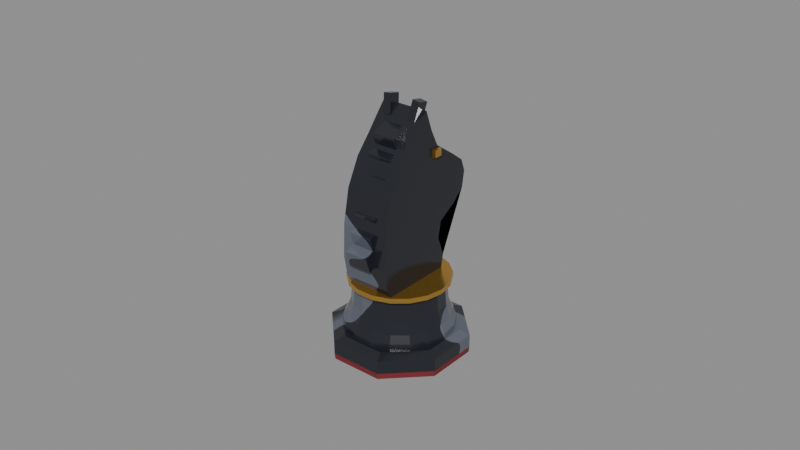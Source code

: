 # Source: cozy_chess_black_knight.blend  (saved by Blender 5.2.45; exported with 4.5.12 LTS)
import bpy
from mathutils import Matrix  # noqa: F401  (used for matrix-valued properties, if any)

bpy.ops.wm.read_factory_settings(use_empty=True)
scene = bpy.context.scene
scene.name = 'Scene'

# ---- materials (node trees are filled in below, after node groups)
mat_chess_piece_black_marble = bpy.data.materials.new('Chess_Piece_Black_Marble')
mat_chess_piece_black_marble.diffuse_color = (0.016, 0.0185, 0.02519, 1.0)
mat_chess_gold_brass = bpy.data.materials.new('Chess_Gold_Brass')
mat_chess_gold_brass.diffuse_color = (0.6939, 0.3916, 0.07619, 1.0)
mat_chess_felt_crimson = bpy.data.materials.new('Chess_Felt_Crimson')
mat_chess_felt_crimson.diffuse_color = (0.1946, 0.016, 0.02122, 1.0)

# ---- material node trees
mat_chess_piece_black_marble.use_nodes = True; mat_chess_piece_black_marble.node_tree.nodes.clear()
_N = mat_chess_piece_black_marble.node_tree.nodes; _L = mat_chess_piece_black_marble.node_tree.links
n0 = _N.new('ShaderNodeBsdfPrincipled'); n0.name = 'Principled BSDF'; n0.location = (-200, 100)
n0.inputs[1].default_value = 0.04
n0.inputs[2].default_value = 0.14
n0.inputs[10].default_value = 0.005
n1 = _N.new('ShaderNodeOutputMaterial'); n1.name = 'Material Output'; n1.location = (200, 100)
n2 = _N.new('ShaderNodeTexCoord'); n2.name = 'Texture Coordinate'; n2.location = (0, 0)
n3 = _N.new('ShaderNodeTexWave'); n3.name = 'Wave Texture'; n3.location = (0, 0)
n3.width = 160
n3.bands_direction = 'DIAGONAL'
n3.wave_profile = 'SAW'
n3.inputs[1].default_value = 3.6
n3.inputs[2].default_value = 7.5
n3.inputs[3].default_value = 4.0
n3.inputs[4].default_value = 2.2
n4 = _N.new('ShaderNodeValToRGB'); n4.name = 'Color Ramp'; n4.location = (0, 0)
while len(n4.color_ramp.elements) > 1: n4.color_ramp.elements.remove(n4.color_ramp.elements[-1])
n4.color_ramp.elements[0].position = 0.0; n4.color_ramp.elements[0].color = (0.016, 0.0185, 0.02519, 1.0)
_e = n4.color_ramp.elements.new(0.82); _e.color = (0.016, 0.0185, 0.02519, 1.0)
_e = n4.color_ramp.elements.new(0.92); _e.color = (0.1119, 0.1274, 0.162, 1.0)
_L.new(n0.outputs[0], n1.inputs[0])
_L.new(n2.outputs[3], n3.inputs[0])
_L.new(n3.outputs[1], n4.inputs[0])
_L.new(n4.outputs[0], n0.inputs[0])
n1.is_active_output = True
mat_chess_gold_brass.use_nodes = True; mat_chess_gold_brass.node_tree.nodes.clear()
_N = mat_chess_gold_brass.node_tree.nodes; _L = mat_chess_gold_brass.node_tree.links
n0 = _N.new('ShaderNodeBsdfPrincipled'); n0.name = 'Principled BSDF'; n0.location = (-200, 100)
n0.inputs[0].default_value = (0.6939, 0.3916, 0.07619, 1.0)
n0.inputs[1].default_value = 0.88
n0.inputs[2].default_value = 0.22
n0.inputs[10].default_value = 0.005
n1 = _N.new('ShaderNodeOutputMaterial'); n1.name = 'Material Output'; n1.location = (200, 100)
_L.new(n0.outputs[0], n1.inputs[0])
n1.is_active_output = True
mat_chess_felt_crimson.use_nodes = True; mat_chess_felt_crimson.node_tree.nodes.clear()
_N = mat_chess_felt_crimson.node_tree.nodes; _L = mat_chess_felt_crimson.node_tree.links
n0 = _N.new('ShaderNodeBsdfPrincipled'); n0.name = 'Principled BSDF'; n0.location = (-200, 100)
n0.inputs[0].default_value = (0.1946, 0.016, 0.02122, 1.0)
n0.inputs[2].default_value = 0.85
n0.inputs[10].default_value = 0.005
n1 = _N.new('ShaderNodeOutputMaterial'); n1.name = 'Material Output'; n1.location = (200, 100)
_L.new(n0.outputs[0], n1.inputs[0])
n1.is_active_output = True

# ---- meshes
me_chess_black_knight_mesh = bpy.data.meshes.new('Chess_Black_Knight_Mesh')
me_chess_black_knight_mesh.from_pydata([(0.02018, 0.008358, 0.0), (0.008358, 0.02018, 0.0), (-0.008358, 0.02018, 0.0), (-0.02018, 0.008358, 0.0), (-0.02018, -0.008358, 0.0), (-0.008358, -0.02018, 0.0), (0.008358, -0.02018, 0.0), (0.02018, -0.008358, 0.0), (0.02037, 0.008438, 0.00189), (0.008438, 0.02037, 0.00189), (-0.008438, 0.02037, 0.00189), (-0.02037, 0.008438, 0.00189), (-0.02037, -0.008438, 0.00189), (-0.008438, -0.02037, 0.00189), (0.008438, -0.02037, 0.00189), (0.02037, -0.008438, 0.00189), (0.02037, 0.008438, 0.00609), (0.008438, 0.02037, 0.00609), (-0.008438, 0.02037, 0.00609), (-0.02037, 0.008438, 0.00609), (-0.02037, -0.008438, 0.00609), (-0.008438, -0.02037, 0.00609), (0.008438, -0.02037, 0.00609), (0.02037, -0.008438, 0.00609), (0.01746, 0.007233, 0.00735), (0.007233, 0.01746, 0.00735), (-0.007233, 0.01746, 0.00735), (-0.01746, 0.007233, 0.00735), (-0.01746, -0.007233, 0.00735), (-0.007233, -0.01746, 0.00735), (0.007233, -0.01746, 0.00735), (0.01746, -0.007233, 0.00735), (0.01733, 0.0, 0.00735), (0.01628, 0.005925, 0.00735), (0.01327, 0.01114, 0.00735), (0.008663, 0.015, 0.00735), (0.003008, 0.01706, 0.00735), (-0.003008, 0.01706, 0.00735), (-0.008663, 0.015, 0.00735), (-0.01327, 0.01114, 0.00735), (-0.01628, 0.005925, 0.00735), (-0.01733, 2.122e-18, 0.00735), (-0.01628, -0.005925, 0.00735), (-0.01327, -0.01114, 0.00735), (-0.008663, -0.015, 0.00735), (-0.003008, -0.01706, 0.00735), (0.003008, -0.01706, 0.00735), (0.008663, -0.015, 0.00735), (0.01327, -0.01114, 0.00735), (0.01628, -0.005925, 0.00735), (0.01733, 0.0, 0.00945), (0.01628, 0.005925, 0.00945), (0.01327, 0.01114, 0.00945), (0.008663, 0.015, 0.00945), (0.003008, 0.01706, 0.00945), (-0.003008, 0.01706, 0.00945), (-0.008663, 0.015, 0.00945), (-0.01327, 0.01114, 0.00945), (-0.01628, 0.005925, 0.00945), (-0.01733, 2.122e-18, 0.00945), (-0.01628, -0.005925, 0.00945), (-0.01327, -0.01114, 0.00945), (-0.008663, -0.015, 0.00945), (-0.003008, -0.01706, 0.00945), (0.003008, -0.01706, 0.00945), (0.008663, -0.015, 0.00945), (0.01327, -0.01114, 0.00945), (0.01628, -0.005925, 0.00945), (0.01596, 0.0, 0.01176), (0.015, 0.005459, 0.01176), (0.01223, 0.01026, 0.01176), (0.00798, 0.01382, 0.01176), (0.002771, 0.01572, 0.01176), (-0.002771, 0.01572, 0.01176), (-0.00798, 0.01382, 0.01176), (-0.01223, 0.01026, 0.01176), (-0.015, 0.005459, 0.01176), (-0.01596, 1.955e-18, 0.01176), (-0.015, -0.005459, 0.01176), (-0.01223, -0.01026, 0.01176), (-0.00798, -0.01382, 0.01176), (-0.002771, -0.01572, 0.01176), (0.002771, -0.01572, 0.01176), (0.00798, -0.01382, 0.01176), (0.01223, -0.01026, 0.01176), (0.015, -0.005459, 0.01176), (0.0147, 0.0, 0.01575), (0.01381, 0.005028, 0.01575), (0.01126, 0.009449, 0.01575), (0.00735, 0.01273, 0.01575), (0.002553, 0.01448, 0.01575), (-0.002553, 0.01448, 0.01575), (-0.00735, 0.01273, 0.01575), (-0.01126, 0.009449, 0.01575), (-0.01381, 0.005028, 0.01575), (-0.0147, 1.8e-18, 0.01575), (-0.01381, -0.005028, 0.01575), (-0.01126, -0.009449, 0.01575), (-0.00735, -0.01273, 0.01575), (-0.002553, -0.01448, 0.01575), (0.002553, -0.01448, 0.01575), (0.00735, -0.01273, 0.01575), (0.01126, -0.009449, 0.01575), (0.01381, -0.005028, 0.01575), (0.01428, 0.0, 0.021), (0.01342, 0.004884, 0.021), (0.01094, 0.009179, 0.021), (0.00714, 0.01237, 0.021), (0.00248, 0.01406, 0.021), (-0.00248, 0.01406, 0.021), (-0.00714, 0.01237, 0.021), (-0.01094, 0.009179, 0.021), (-0.01342, 0.004884, 0.021), (-0.01428, 1.749e-18, 0.021), (-0.01342, -0.004884, 0.021), (-0.01094, -0.009179, 0.021), (-0.00714, -0.01237, 0.021), (-0.00248, -0.01406, 0.021), (0.00248, -0.01406, 0.021), (0.00714, -0.01237, 0.021), (0.01094, -0.009179, 0.021), (0.01342, -0.004884, 0.021), (0.01596, 0.0, 0.02258), (0.015, 0.005459, 0.02258), (0.01223, 0.01026, 0.02258), (0.00798, 0.01382, 0.02258), (0.002771, 0.01572, 0.02258), (-0.002771, 0.01572, 0.02258), (-0.00798, 0.01382, 0.02258), (-0.01223, 0.01026, 0.02258), (-0.015, 0.005459, 0.02258), (-0.01596, 1.955e-18, 0.02258), (-0.015, -0.005459, 0.02258), (-0.01223, -0.01026, 0.02258), (-0.00798, -0.01382, 0.02258), (-0.002771, -0.01572, 0.02258), (0.002771, -0.01572, 0.02258), (0.00798, -0.01382, 0.02258), (0.01223, -0.01026, 0.02258), (0.015, -0.005459, 0.02258), (0.01596, 0.0, 0.02415), (0.015, 0.005459, 0.02415), (0.01223, 0.01026, 0.02415), (0.00798, 0.01382, 0.02415), (0.002771, 0.01572, 0.02415), (-0.002771, 0.01572, 0.02415), (-0.00798, 0.01382, 0.02415), (-0.01223, 0.01026, 0.02415), (-0.015, 0.005459, 0.02415), (-0.01596, 1.955e-18, 0.02415), (-0.015, -0.005459, 0.02415), (-0.01223, -0.01026, 0.02415), (-0.00798, -0.01382, 0.02415), (-0.002771, -0.01572, 0.02415), (0.002771, -0.01572, 0.02415), (0.00798, -0.01382, 0.02415), (0.01223, -0.01026, 0.02415), (0.015, -0.005459, 0.02415), (0.0004, 0.0, 0.02415), (0.0003759, 0.0001368, 0.02415), (0.0003064, 0.0002571, 0.02415), (0.0002, 0.0003464, 0.02415), (6.946e-05, 0.0003939, 0.02415), (-6.946e-05, 0.0003939, 0.02415), (-0.0002, 0.0003464, 0.02415), (-0.0003064, 0.0002571, 0.02415), (-0.0003759, 0.0001368, 0.02415), (-0.0004, 4.899e-20, 0.02415), (-0.0003759, -0.0001368, 0.02415), (-0.0003064, -0.0002571, 0.02415), (-0.0002, -0.0003464, 0.02415), (-6.946e-05, -0.0003939, 0.02415), (6.946e-05, -0.0003939, 0.02415), (0.0002, -0.0003464, 0.02415), (0.0003064, -0.0002571, 0.02415), (0.0003759, -0.0001368, 0.02415), (-0.007665, -0.01208, 0.02258), (0.007665, -0.01208, 0.02258), (-0.007665, 0.009975, 0.02258), (0.007665, 0.009975, 0.02258), (-0.007665, 0.01103, 0.02835), (0.007665, 0.01103, 0.02835), (-0.007665, 0.00861, 0.03465), (0.007665, 0.00861, 0.03465), (-0.007665, 0.00966, 0.0399), (0.007665, 0.00966, 0.0399), (-0.007665, 0.01575, 0.04358), (0.007665, 0.01575, 0.04358), (-0.007665, 0.01974, 0.04746), (0.007665, 0.01974, 0.04746), (-0.007665, 0.02058, 0.0525), (0.007665, 0.02058, 0.0525), (-0.007665, 0.01911, 0.05649), (0.007665, 0.01911, 0.05649), (-0.007665, 0.01491, 0.05964), (0.007665, 0.01491, 0.05964), (-0.007665, 0.00735, 0.06489), (0.007665, 0.00735, 0.06489), (-0.007665, 0.004725, 0.07014), (0.007665, 0.004725, 0.07014), (-0.007665, 0.00231, 0.07665), (0.007665, 0.00231, 0.07665), (-0.007665, -0.00126, 0.07245), (0.007665, -0.00126, 0.07245), (-0.007665, -0.0042, 0.06877), (0.007665, -0.0042, 0.06877), (-0.007665, -0.00924, 0.063), (0.007665, -0.00924, 0.063), (-0.007665, -0.01344, 0.0546), (0.007665, -0.01344, 0.0546), (-0.007665, -0.01554, 0.0441), (0.007665, -0.01554, 0.0441), (-0.007665, -0.01596, 0.0336), (0.007665, -0.01596, 0.0336), (-0.007665, -0.0147, 0.02678), (0.007665, -0.0147, 0.02678), (-0.00378, -0.005692, 0.06547), (-0.00378, -0.00725, 0.07026), (-0.00378, -0.0001002, 0.06729), (-0.00378, -0.001658, 0.07208), (0.00378, -0.005692, 0.06547), (0.00378, -0.00725, 0.07026), (0.00378, -0.0001002, 0.06729), (0.00378, -0.001658, 0.07208), (-0.00378, -0.007705, 0.06004), (-0.00378, -0.009262, 0.06484), (-0.00378, -0.002113, 0.06186), (-0.00378, -0.00367, 0.06666), (0.00378, -0.007705, 0.06004), (0.00378, -0.009262, 0.06484), (0.00378, -0.002113, 0.06186), (0.00378, -0.00367, 0.06666), (-0.00378, -0.009717, 0.05462), (-0.00378, -0.01127, 0.05941), (-0.00378, -0.004125, 0.05644), (-0.00378, -0.005683, 0.06123), (0.00378, -0.009717, 0.05462), (0.00378, -0.01127, 0.05941), (0.00378, -0.004125, 0.05644), (0.00378, -0.005683, 0.06123), (-0.00378, -0.01173, 0.04919), (-0.00378, -0.01329, 0.05399), (-0.00378, -0.006138, 0.05101), (-0.00378, -0.007695, 0.05581), (0.00378, -0.01173, 0.04919), (0.00378, -0.01329, 0.05399), (0.00378, -0.006138, 0.05101), (0.00378, -0.007695, 0.05581), (-0.00378, -0.01374, 0.04377), (-0.00378, -0.0153, 0.04856), (-0.00378, -0.00815, 0.04559), (-0.00378, -0.009708, 0.05038), (0.00378, -0.01374, 0.04377), (0.00378, -0.0153, 0.04856), (0.00378, -0.00815, 0.04559), (0.00378, -0.009708, 0.05038), (-0.00378, -0.01575, 0.03834), (-0.00378, -0.01731, 0.04314), (-0.00378, -0.01016, 0.04016), (-0.00378, -0.01172, 0.04496), (0.00378, -0.01575, 0.03834), (0.00378, -0.01731, 0.04314), (0.00378, -0.01016, 0.04016), (0.00378, -0.01172, 0.04496), (-0.00378, -0.01777, 0.03292), (-0.00378, -0.01932, 0.03771), (-0.00378, -0.01218, 0.03474), (-0.00378, -0.01373, 0.03953), (0.00378, -0.01777, 0.03292), (0.00378, -0.01932, 0.03771), (0.00378, -0.01218, 0.03474), (0.00378, -0.01373, 0.03953), (-0.00561, -0.0004891, 0.07337), (-0.006439, 0.0007771, 0.07927), (-0.005507, 0.003003, 0.07263), (-0.006336, 0.004269, 0.07853), (-0.003114, -0.0004891, 0.07372), (-0.003943, 0.0007771, 0.07962), (-0.003011, 0.003003, 0.07298), (-0.00384, 0.004269, 0.07888), (-0.00882, 0.005145, 0.06185), (-0.00882, 0.005145, 0.06415), (-0.00882, 0.007875, 0.06185), (-0.00882, 0.007875, 0.06415), (-0.00714, 0.005145, 0.06185), (-0.00714, 0.005145, 0.06415), (-0.00714, 0.007875, 0.06185), (-0.00714, 0.007875, 0.06415), (0.003114, -0.0004891, 0.07372), (0.003943, 0.0007771, 0.07962), (0.003011, 0.003003, 0.07298), (0.00384, 0.004269, 0.07888), (0.00561, -0.0004891, 0.07337), (0.006439, 0.0007771, 0.07927), (0.005507, 0.003003, 0.07263), (0.006336, 0.004269, 0.07853), (0.00714, 0.005145, 0.06185), (0.00714, 0.005145, 0.06415), (0.00714, 0.007875, 0.06185), (0.00714, 0.007875, 0.06415), (0.00882, 0.005145, 0.06185), (0.00882, 0.005145, 0.06415), (0.00882, 0.007875, 0.06185), (0.00882, 0.007875, 0.06415)], [], [(0, 1, 9, 8), (1, 2, 10, 9), (2, 3, 11, 10), (3, 4, 12, 11), (4, 5, 13, 12), (5, 6, 14, 13), (6, 7, 15, 14), (7, 0, 8, 15), (8, 9, 17, 16), (9, 10, 18, 17), (10, 11, 19, 18), (11, 12, 20, 19), (12, 13, 21, 20), (13, 14, 22, 21), (14, 15, 23, 22), (15, 8, 16, 23), (16, 17, 25, 24), (17, 18, 26, 25), (18, 19, 27, 26), (19, 20, 28, 27), (20, 21, 29, 28), (21, 22, 30, 29), (22, 23, 31, 30), (23, 16, 24, 31), (7, 6, 5, 4, 3, 2, 1, 0), (24, 25, 26, 27, 28, 29, 30, 31), (32, 33, 51, 50), (33, 34, 52, 51), (34, 35, 53, 52), (35, 36, 54, 53), (36, 37, 55, 54), (37, 38, 56, 55), (38, 39, 57, 56), (39, 40, 58, 57), (40, 41, 59, 58), (41, 42, 60, 59), (42, 43, 61, 60), (43, 44, 62, 61), (44, 45, 63, 62), (45, 46, 64, 63), (46, 47, 65, 64), (47, 48, 66, 65), (48, 49, 67, 66), (49, 32, 50, 67), (50, 51, 69, 68), (51, 52, 70, 69), (52, 53, 71, 70), (53, 54, 72, 71), (54, 55, 73, 72), (55, 56, 74, 73), (56, 57, 75, 74), (57, 58, 76, 75), (58, 59, 77, 76), (59, 60, 78, 77), (60, 61, 79, 78), (61, 62, 80, 79), (62, 63, 81, 80), (63, 64, 82, 81), (64, 65, 83, 82), (65, 66, 84, 83), (66, 67, 85, 84), (67, 50, 68, 85), (68, 69, 87, 86), (69, 70, 88, 87), (70, 71, 89, 88), (71, 72, 90, 89), (72, 73, 91, 90), (73, 74, 92, 91), (74, 75, 93, 92), (75, 76, 94, 93), (76, 77, 95, 94), (77, 78, 96, 95), (78, 79, 97, 96), (79, 80, 98, 97), (80, 81, 99, 98), (81, 82, 100, 99), (82, 83, 101, 100), (83, 84, 102, 101), (84, 85, 103, 102), (85, 68, 86, 103), (86, 87, 105, 104), (87, 88, 106, 105), (88, 89, 107, 106), (89, 90, 108, 107), (90, 91, 109, 108), (91, 92, 110, 109), (92, 93, 111, 110), (93, 94, 112, 111), (94, 95, 113, 112), (95, 96, 114, 113), (96, 97, 115, 114), (97, 98, 116, 115), (98, 99, 117, 116), (99, 100, 118, 117), (100, 101, 119, 118), (101, 102, 120, 119), (102, 103, 121, 120), (103, 86, 104, 121), (104, 105, 123, 122), (105, 106, 124, 123), (106, 107, 125, 124), (107, 108, 126, 125), (108, 109, 127, 126), (109, 110, 128, 127), (110, 111, 129, 128), (111, 112, 130, 129), (112, 113, 131, 130), (113, 114, 132, 131), (114, 115, 133, 132), (115, 116, 134, 133), (116, 117, 135, 134), (117, 118, 136, 135), (118, 119, 137, 136), (119, 120, 138, 137), (120, 121, 139, 138), (121, 104, 122, 139), (122, 123, 141, 140), (123, 124, 142, 141), (124, 125, 143, 142), (125, 126, 144, 143), (126, 127, 145, 144), (127, 128, 146, 145), (128, 129, 147, 146), (129, 130, 148, 147), (130, 131, 149, 148), (131, 132, 150, 149), (132, 133, 151, 150), (133, 134, 152, 151), (134, 135, 153, 152), (135, 136, 154, 153), (136, 137, 155, 154), (137, 138, 156, 155), (138, 139, 157, 156), (139, 122, 140, 157), (140, 141, 159, 158), (141, 142, 160, 159), (142, 143, 161, 160), (143, 144, 162, 161), (144, 145, 163, 162), (145, 146, 164, 163), (146, 147, 165, 164), (147, 148, 166, 165), (148, 149, 167, 166), (149, 150, 168, 167), (150, 151, 169, 168), (151, 152, 170, 169), (152, 153, 171, 170), (153, 154, 172, 171), (154, 155, 173, 172), (155, 156, 174, 173), (156, 157, 175, 174), (157, 140, 158, 175), (49, 48, 47, 46, 45, 44, 43, 42, 41, 40, 39, 38, 37, 36, 35, 34, 33, 32), (158, 159, 160, 161, 162, 163, 164, 165, 166, 167, 168, 169, 170, 171, 172, 173, 174, 175), (176, 178, 179, 177), (178, 180, 181, 179), (180, 182, 183, 181), (182, 184, 185, 183), (184, 186, 187, 185), (186, 188, 189, 187), (188, 190, 191, 189), (190, 192, 193, 191), (192, 194, 195, 193), (194, 196, 197, 195), (196, 198, 199, 197), (198, 200, 201, 199), (200, 202, 203, 201), (202, 204, 205, 203), (204, 206, 207, 205), (206, 208, 209, 207), (208, 210, 211, 209), (210, 212, 213, 211), (212, 214, 215, 213), (214, 176, 177, 215), (212, 210, 192), (179, 181, 199), (176, 214, 212), (210, 208, 206), (178, 176, 212), (210, 206, 204), (180, 178, 212), (210, 204, 202), (182, 180, 212), (210, 202, 200), (184, 182, 212), (210, 200, 198), (186, 184, 212), (210, 198, 196), (188, 186, 212), (210, 196, 194), (190, 188, 212), (210, 194, 192), (192, 190, 212), (215, 177, 179), (181, 183, 185), (213, 215, 179), (181, 185, 187), (211, 213, 179), (181, 187, 189), (209, 211, 179), (181, 189, 191), (207, 209, 179), (181, 191, 193), (205, 207, 179), (181, 193, 195), (203, 205, 179), (181, 195, 197), (201, 203, 179), (181, 197, 199), (199, 201, 179), (216, 217, 219, 218), (218, 219, 223, 222), (222, 223, 221, 220), (220, 221, 217, 216), (218, 222, 220, 216), (223, 219, 217, 221), (224, 225, 227, 226), (226, 227, 231, 230), (230, 231, 229, 228), (228, 229, 225, 224), (226, 230, 228, 224), (231, 227, 225, 229), (232, 233, 235, 234), (234, 235, 239, 238), (238, 239, 237, 236), (236, 237, 233, 232), (234, 238, 236, 232), (239, 235, 233, 237), (240, 241, 243, 242), (242, 243, 247, 246), (246, 247, 245, 244), (244, 245, 241, 240), (242, 246, 244, 240), (247, 243, 241, 245), (248, 249, 251, 250), (250, 251, 255, 254), (254, 255, 253, 252), (252, 253, 249, 248), (250, 254, 252, 248), (255, 251, 249, 253), (256, 257, 259, 258), (258, 259, 263, 262), (262, 263, 261, 260), (260, 261, 257, 256), (258, 262, 260, 256), (263, 259, 257, 261), (264, 265, 267, 266), (266, 267, 271, 270), (270, 271, 269, 268), (268, 269, 265, 264), (266, 270, 268, 264), (271, 267, 265, 269), (272, 273, 275, 274), (274, 275, 279, 278), (278, 279, 277, 276), (276, 277, 273, 272), (274, 278, 276, 272), (279, 275, 273, 277), (280, 281, 283, 282), (282, 283, 287, 286), (286, 287, 285, 284), (284, 285, 281, 280), (282, 286, 284, 280), (287, 283, 281, 285), (288, 289, 291, 290), (290, 291, 295, 294), (294, 295, 293, 292), (292, 293, 289, 288), (290, 294, 292, 288), (295, 291, 289, 293), (296, 297, 299, 298), (298, 299, 303, 302), (302, 303, 301, 300), (300, 301, 297, 296), (298, 302, 300, 296), (303, 299, 297, 301)])
me_chess_black_knight_mesh.polygons.foreach_set('material_index', [2, 2, 2, 2, 2, 2, 2, 2, 0, 0, 0, 0, 0, 0, 0, 0, 0, 0, 0, 0, 0, 0, 0, 0, 2, 0, 0, 0, 0, 0, 0, 0, 0, 0, 0, 0, 0, 0, 0, 0, 0, 0, 0, 0, 0, 0, 0, 0, 0, 0, 0, 0, 0, 0, 0, 0, 0, 0, 0, 0, 0, 0, 0, 0, 0, 0, 0, 0, 0, 0, 0, 0, 0, 0, 0, 0, 0, 0, 0, 0, 0, 0, 0, 0, 0, 0, 0, 0, 0, 0, 0, 0, 0, 0, 0, 0, 0, 0, 0, 0, 0, 0, 0, 0, 0, 0, 0, 0, 0, 0, 0, 0, 0, 0, 0, 0, 1, 1, 1, 1, 1, 1, 1, 1, 1, 1, 1, 1, 1, 1, 1, 1, 1, 1, 1, 1, 1, 1, 1, 1, 1, 1, 1, 1, 1, 1, 1, 1, 1, 1, 1, 1, 0, 0, 0, 0, 0, 0, 0, 0, 0, 0, 0, 0, 0, 0, 0, 0, 0, 0, 0, 0, 0, 0, 0, 0, 0, 0, 0, 0, 0, 0, 0, 0, 0, 0, 0, 0, 0, 0, 0, 0, 0, 0, 0, 0, 0, 0, 0, 0, 0, 0, 0, 0, 0, 0, 0, 0, 0, 0, 0, 0, 0, 0, 0, 0, 0, 0, 0, 0, 0, 0, 0, 0, 0, 0, 0, 0, 0, 0, 0, 0, 0, 0, 0, 0, 0, 0, 0, 0, 0, 0, 0, 0, 0, 0, 0, 0, 0, 0, 0, 0, 0, 0, 0, 0, 0, 0, 1, 1, 1, 1, 1, 1, 0, 0, 0, 0, 0, 0, 1, 1, 1, 1, 1, 1])
me_chess_black_knight_mesh.materials.append(mat_chess_piece_black_marble)
me_chess_black_knight_mesh.materials.append(mat_chess_gold_brass)
me_chess_black_knight_mesh.materials.append(mat_chess_felt_crimson)
me_chess_black_knight_mesh.update()
arm_piece_rig = bpy.data.armatures.new('Piece_Rig')  # bones are not reproduced

# ---- objects
ob_piece_rig = bpy.data.objects.new('Piece_Rig', arm_piece_rig)
ob_chess_black_knight_mesh = bpy.data.objects.new('Chess_Black_Knight_Mesh', me_chess_black_knight_mesh)
ob_piece_base = bpy.data.objects.new('Piece_Base', None)
ob_grab_top = bpy.data.objects.new('Grab_Top', None)
ob_crown_tip = bpy.data.objects.new('Crown_Tip', None)

# ---- transforms, parenting, visibility, modifiers, constraints
ob_piece_rig.location = (0.0, 0.0, 0.0)
ob_chess_black_knight_mesh.parent = ob_piece_rig
ob_chess_black_knight_mesh.location = (0.0, 0.0, 0.0)
_vg = ob_chess_black_knight_mesh.vertex_groups.new(name='Root')
_vg = ob_chess_black_knight_mesh.vertex_groups.new(name='Body_Tilt')
_vg.add([0, 1, 2, 3, 4, 5, 6, 7, 8, 9, 10, 11, 12, 13, 14, 15, 16, 17, 18, 19, 20, 21, 22, 23, 24, 25, 26, 27, 28, 29, 30, 31, 32, 33, 34, 35, 36, 37, 38, 39, 40, 41, 42, 43, 44, 45, 46, 47, 48, 49, 50, 51, 52, 53, 54, 55, 56, 57, 58, 59, 60, 61, 62, 63, 64, 65, 66, 67, 68, 69, 70, 71, 72, 73, 74, 75, 76, 77, 78, 79, 80, 81, 82, 83, 84, 85, 86, 87, 88, 89, 90, 91, 92, 93, 94, 95, 96, 97, 98, 99, 100, 101, 102, 103, 104, 105, 106, 107, 108, 109, 110, 111, 112, 113, 114, 115, 116, 117, 118, 119, 120, 121, 122, 123, 124, 125, 126, 127, 128, 129, 130, 131, 132, 133, 134, 135, 136, 137, 138, 139, 140, 141, 142, 143, 144, 145, 146, 147, 148, 149, 150, 151, 152, 153, 154, 155, 156, 157, 158, 159, 160, 161, 162, 163, 164, 165, 166, 167, 168, 169, 170, 171, 172, 173, 174, 175, 176, 177, 178, 179, 180, 181, 182, 183, 212, 213, 214, 215], 1.0, 'REPLACE')
_vg = ob_chess_black_knight_mesh.vertex_groups.new(name='Crown_Accent')
_vg.add([184, 185, 186, 187, 188, 189, 190, 191, 192, 193, 194, 195, 196, 197, 198, 199, 200, 201, 202, 203, 204, 205, 206, 207, 208, 209, 210, 211, 216, 217, 218, 219, 220, 221, 222, 223, 224, 225, 226, 227, 228, 229, 230, 231, 232, 233, 234, 235, 236, 237, 238, 239, 240, 241, 242, 243, 244, 245, 246, 247, 248, 249, 250, 251, 252, 253, 254, 255, 256, 257, 258, 259, 260, 261, 262, 263, 264, 265, 266, 267, 268, 269, 270, 271, 272, 273, 274, 275, 276, 277, 278, 279, 280, 281, 282, 283, 284, 285, 286, 287, 288, 289, 290, 291, 292, 293, 294, 295, 296, 297, 298, 299, 300, 301, 302, 303], 1.0, 'REPLACE')
_m = ob_chess_black_knight_mesh.modifiers.new('Armature', 'ARMATURE')
_m.object = ob_piece_rig
ob_piece_base.parent = ob_piece_rig
ob_piece_base.location = (0.0, -0.015, 0.0)
ob_piece_base.rotation_euler = (-1.571, -0.0, 0.0)
ob_piece_base.empty_display_size = 0.025
ob_grab_top.parent = ob_piece_rig
ob_grab_top.location = (0.0, -0.01, 0.0)
ob_grab_top.rotation_euler = (1.571, -0.0, 0.0)
ob_grab_top.empty_display_size = 0.025
ob_crown_tip.parent = ob_piece_rig
ob_crown_tip.location = (0.0, 0.0, 0.0)
ob_crown_tip.rotation_euler = (-1.571, -0.0, 0.0)
ob_crown_tip.empty_display_size = 0.02

# ---- collection membership
scene.collection.objects.link(ob_piece_rig)
scene.collection.objects.link(ob_chess_black_knight_mesh)
scene.collection.objects.link(ob_piece_base)
scene.collection.objects.link(ob_grab_top)
scene.collection.objects.link(ob_crown_tip)

# ---- scene / render settings (as saved in the file)
scene.frame_start = 1; scene.frame_end = 60; scene.frame_set(36)
scene.render.engine = 'BLENDER_EEVEE_NEXT'
scene.render.fps = 30
scene.render.bake_bias = 0.0
scene.render.bake_samples = 0
scene.render.compositor_device = 'GPU'
scene.eevee.use_volume_custom_range = False
scene.eevee.fast_gi_thickness_near = 0.1
scene.eevee.fast_gi_thickness_far = 0.0
scene.eevee.ray_tracing_options.screen_trace_thickness = 0.1
bpy.context.view_layer.update()

# ---- added for rendering (the .blend has no active camera and no usable light): camera, sun + grey world if the file has none
cam_auto = bpy.data.cameras.new('AutoCamera')
cam_auto.lens = 50.0
cam_auto.sensor_width = 36.0
cam_auto.clip_end = 1000.0
ob_auto_camera = bpy.data.objects.new('AutoCamera', cam_auto)
scene.collection.objects.link(ob_auto_camera)
ob_auto_camera.location = (0.185045, -0.22195, 0.187845)
ob_auto_camera.rotation_euler = (1.09748, -7.21219e-08, 0.694738)
scene.camera = ob_auto_camera
light_auto_sun = bpy.data.lights.new('AutoSun', 'SUN')
light_auto_sun.energy = 3.0
light_auto_sun.angle = 0.0523599
ob_auto_sun = bpy.data.objects.new('AutoSun', light_auto_sun)
scene.collection.objects.link(ob_auto_sun)
ob_auto_sun.rotation_euler = (0.872665, 0.174533, 0.523599)
if scene.world is None:
    world_auto = bpy.data.worlds.new('AutoWorld')
    world_auto.color = (0.3, 0.3, 0.3)
    scene.world = world_auto
bpy.context.view_layer.update()

